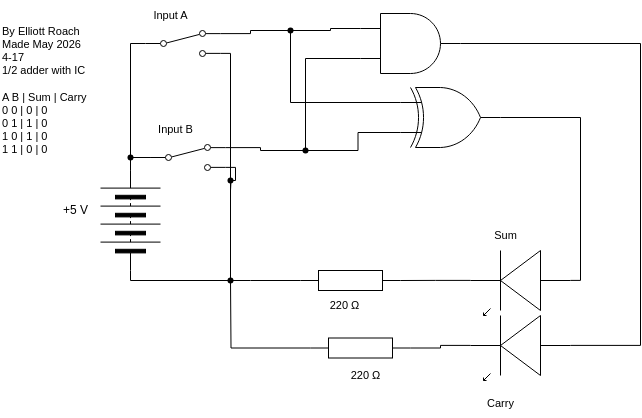

The diagram above was exported from draw.io. Its source (the exported page's mxGraphModel, read from the mxfile embedded in the PNG):
<mxGraphModel dx="484" dy="1462" grid="1" gridSize="10" guides="1" tooltips="1" connect="1" arrows="1" fold="1" page="1" pageScale="1" pageWidth="850" pageHeight="1100" math="0" shadow="0">
  <root>
    <mxCell id="0" />
    <mxCell id="1" parent="0" />
    <mxCell id="3" value="" style="pointerEvents=1;verticalLabelPosition=bottom;shadow=0;dashed=0;align=center;html=1;verticalAlign=top;shape=mxgraph.electrical.resistors.resistor_1;rotation=0;" parent="1" vertex="1">
      <mxGeometry x="430" y="110" width="100" height="20" as="geometry" />
    </mxCell>
    <mxCell id="4" value="" style="verticalLabelPosition=bottom;shadow=0;dashed=0;align=center;html=1;verticalAlign=top;shape=mxgraph.electrical.opto_electronics.led_1;pointerEvents=1;rotation=-180;" parent="1" vertex="1">
      <mxGeometry x="600" y="90" width="100" height="65" as="geometry" />
    </mxCell>
    <mxCell id="8" style="edgeStyle=orthogonalEdgeStyle;shape=connector;curved=0;rounded=0;html=1;exitDx=0;exitDy=0;exitPerimeter=0;entryX=0;entryY=0.5;entryDx=0;entryDy=0;strokeColor=#000000;align=center;verticalAlign=middle;fontFamily=Helvetica;fontSize=11;fontColor=default;labelBackgroundColor=default;endArrow=none;endFill=0;" parent="1" source="18" target="11" edge="1">
      <mxGeometry relative="1" as="geometry">
        <mxPoint x="342.9" y="48.809999999999945" as="targetPoint" />
      </mxGeometry>
    </mxCell>
    <mxCell id="9" value="220&amp;nbsp;Ω" style="text;html=1;align=center;verticalAlign=middle;resizable=0;points=[];autosize=1;strokeColor=none;fillColor=none;fontFamily=Helvetica;fontSize=11;fontColor=default;labelBackgroundColor=default;" parent="1" vertex="1">
      <mxGeometry x="449" y="130" width="50" height="30" as="geometry" />
    </mxCell>
    <mxCell id="10" value="By Elliott Roach&lt;div&gt;Made May 2026&amp;nbsp;&lt;/div&gt;&lt;div&gt;4-17&lt;/div&gt;&lt;div&gt;1/2 adder with IC&lt;/div&gt;&lt;div&gt;&lt;br&gt;&lt;/div&gt;&lt;div&gt;A B | Sum | Carry&lt;/div&gt;&lt;div&gt;0 0 | 0 | 0&lt;/div&gt;&lt;div&gt;0 1 | 1 | 0&lt;/div&gt;&lt;div&gt;1 0 | 1 | 0&lt;/div&gt;&lt;div&gt;1 1 | 0 | 0&lt;/div&gt;" style="text;html=1;align=left;verticalAlign=middle;resizable=0;points=[];autosize=1;strokeColor=none;fillColor=none;fontFamily=Helvetica;fontSize=11;fontColor=default;labelBackgroundColor=default;" parent="1" vertex="1">
      <mxGeometry x="130" y="-145" width="110" height="150" as="geometry" />
    </mxCell>
    <mxCell id="67" style="edgeStyle=orthogonalEdgeStyle;shape=connector;curved=0;rounded=0;html=1;exitX=1;exitY=0.5;exitDx=0;exitDy=0;entryX=0;entryY=0.5;entryDx=0;entryDy=0;strokeColor=#000000;align=center;verticalAlign=middle;fontFamily=Helvetica;fontSize=11;fontColor=default;labelBackgroundColor=default;endArrow=none;endFill=0;" parent="1" source="11" target="13" edge="1">
      <mxGeometry relative="1" as="geometry" />
    </mxCell>
    <mxCell id="11" value="" style="pointerEvents=1;verticalLabelPosition=bottom;shadow=0;dashed=0;align=center;html=1;verticalAlign=top;shape=mxgraph.electrical.miscellaneous.batteryStack;fontFamily=Helvetica;fontSize=11;fontColor=default;labelBackgroundColor=default;rotation=-90;" parent="1" vertex="1">
      <mxGeometry x="210" y="30" width="100" height="60" as="geometry" />
    </mxCell>
    <mxCell id="12" value="+5 V" style="text;html=1;align=center;verticalAlign=middle;resizable=0;points=[];autosize=1;strokeColor=none;fillColor=none;" parent="1" vertex="1">
      <mxGeometry x="180" y="35" width="50" height="30" as="geometry" />
    </mxCell>
    <mxCell id="16" style="edgeStyle=orthogonalEdgeStyle;shape=connector;curved=0;rounded=0;html=1;exitX=1;exitY=0.88;exitDx=0;exitDy=0;strokeColor=#000000;align=center;verticalAlign=middle;fontFamily=Helvetica;fontSize=11;fontColor=default;labelBackgroundColor=default;endArrow=none;endFill=0;" parent="1" source="13" edge="1">
      <mxGeometry relative="1" as="geometry">
        <mxPoint x="360" y="120" as="targetPoint" />
        <Array as="points">
          <mxPoint x="360" y="-107" />
        </Array>
      </mxGeometry>
    </mxCell>
    <mxCell id="13" value="" style="html=1;shape=mxgraph.electrical.electro-mechanical.twoWaySwitch;aspect=fixed;elSwitchState=2;fontFamily=Helvetica;fontSize=11;fontColor=default;labelBackgroundColor=default;" parent="1" vertex="1">
      <mxGeometry x="275" y="-130" width="75" height="26" as="geometry" />
    </mxCell>
    <mxCell id="18" value="" style="shape=waypoint;sketch=0;size=6;pointerEvents=1;points=[];fillColor=none;resizable=0;rotatable=0;perimeter=centerPerimeter;snapToPoint=1;fontFamily=Helvetica;fontSize=11;fontColor=default;labelBackgroundColor=default;" parent="1" vertex="1">
      <mxGeometry x="350" y="110" width="20" height="20" as="geometry" />
    </mxCell>
    <mxCell id="20" value="Input A" style="text;html=1;align=center;verticalAlign=middle;resizable=0;points=[];autosize=1;strokeColor=none;fillColor=none;fontFamily=Helvetica;fontSize=11;fontColor=default;labelBackgroundColor=default;" parent="1" vertex="1">
      <mxGeometry x="270" y="-160" width="60" height="30" as="geometry" />
    </mxCell>
    <mxCell id="23" style="edgeStyle=orthogonalEdgeStyle;shape=connector;curved=0;rounded=0;html=1;exitX=1;exitY=0.54;exitDx=0;exitDy=0;exitPerimeter=0;entryX=1;entryY=0.5;entryDx=0;entryDy=0;entryPerimeter=0;strokeColor=#000000;align=center;verticalAlign=middle;fontFamily=Helvetica;fontSize=11;fontColor=default;labelBackgroundColor=default;endArrow=none;endFill=0;" parent="1" source="4" target="3" edge="1">
      <mxGeometry relative="1" as="geometry" />
    </mxCell>
    <mxCell id="24" style="edgeStyle=orthogonalEdgeStyle;shape=connector;curved=0;rounded=0;html=1;exitX=0;exitY=0.5;exitDx=0;exitDy=0;exitPerimeter=0;entryX=0.549;entryY=0.654;entryDx=0;entryDy=0;entryPerimeter=0;strokeColor=#000000;align=center;verticalAlign=middle;fontFamily=Helvetica;fontSize=11;fontColor=default;labelBackgroundColor=default;endArrow=none;endFill=0;" parent="1" source="3" target="18" edge="1">
      <mxGeometry relative="1" as="geometry">
        <Array as="points">
          <mxPoint x="380" y="120" />
          <mxPoint x="380" y="120" />
        </Array>
      </mxGeometry>
    </mxCell>
    <mxCell id="34" value="Sum" style="text;html=1;align=center;verticalAlign=middle;resizable=0;points=[];autosize=1;strokeColor=none;fillColor=none;fontFamily=Helvetica;fontSize=11;fontColor=default;labelBackgroundColor=default;" parent="1" vertex="1">
      <mxGeometry x="610" y="60" width="50" height="30" as="geometry" />
    </mxCell>
    <mxCell id="68" style="edgeStyle=orthogonalEdgeStyle;shape=connector;curved=0;rounded=0;html=1;exitDx=0;exitDy=0;entryX=1;entryY=0.5;entryDx=0;entryDy=0;strokeColor=#000000;align=center;verticalAlign=middle;fontFamily=Helvetica;fontSize=11;fontColor=default;labelBackgroundColor=default;endArrow=none;endFill=0;" parent="1" source="69" target="11" edge="1">
      <mxGeometry relative="1" as="geometry" />
    </mxCell>
    <mxCell id="65" value="" style="html=1;shape=mxgraph.electrical.electro-mechanical.twoWaySwitch;aspect=fixed;elSwitchState=2;fontFamily=Helvetica;fontSize=11;fontColor=default;labelBackgroundColor=default;" parent="1" vertex="1">
      <mxGeometry x="280" y="-16" width="75" height="26" as="geometry" />
    </mxCell>
    <mxCell id="70" value="" style="edgeStyle=orthogonalEdgeStyle;shape=connector;curved=0;rounded=0;html=1;exitX=0;exitY=0.5;exitDx=0;exitDy=0;entryDx=0;entryDy=0;strokeColor=#000000;align=center;verticalAlign=middle;fontFamily=Helvetica;fontSize=11;fontColor=default;labelBackgroundColor=default;endArrow=none;endFill=0;" parent="1" source="65" target="69" edge="1">
      <mxGeometry relative="1" as="geometry">
        <mxPoint x="280" y="-3" as="sourcePoint" />
        <mxPoint x="260" y="10" as="targetPoint" />
      </mxGeometry>
    </mxCell>
    <mxCell id="69" value="" style="shape=waypoint;sketch=0;size=6;pointerEvents=1;points=[];fillColor=none;resizable=0;rotatable=0;perimeter=centerPerimeter;snapToPoint=1;fontFamily=Helvetica;fontSize=11;fontColor=default;labelBackgroundColor=default;" parent="1" vertex="1">
      <mxGeometry x="250" y="-13" width="20" height="20" as="geometry" />
    </mxCell>
    <mxCell id="73" value="" style="shape=waypoint;sketch=0;size=6;pointerEvents=1;points=[];fillColor=none;resizable=0;rotatable=0;perimeter=centerPerimeter;snapToPoint=1;fontFamily=Helvetica;fontSize=11;fontColor=default;labelBackgroundColor=default;" parent="1" vertex="1">
      <mxGeometry x="350" y="10" width="20" height="20" as="geometry" />
    </mxCell>
    <mxCell id="75" style="edgeStyle=orthogonalEdgeStyle;shape=connector;curved=0;rounded=0;html=1;exitX=1;exitY=0.88;exitDx=0;exitDy=0;strokeColor=#000000;align=center;verticalAlign=middle;fontFamily=Helvetica;fontSize=11;fontColor=default;labelBackgroundColor=default;endArrow=none;endFill=0;" parent="1" source="65" edge="1">
      <mxGeometry relative="1" as="geometry">
        <mxPoint x="360" y="30" as="targetPoint" />
      </mxGeometry>
    </mxCell>
    <mxCell id="78" style="edgeStyle=orthogonalEdgeStyle;shape=connector;curved=0;rounded=0;html=1;exitDx=0;exitDy=0;exitPerimeter=0;entryX=1;entryY=0.12;entryDx=0;entryDy=0;strokeColor=#000000;align=center;verticalAlign=middle;fontFamily=Helvetica;fontSize=11;fontColor=default;labelBackgroundColor=default;endArrow=none;endFill=0;" parent="1" source="117" target="13" edge="1">
      <mxGeometry relative="1" as="geometry">
        <mxPoint x="470" y="-65" as="sourcePoint" />
      </mxGeometry>
    </mxCell>
    <mxCell id="79" style="edgeStyle=orthogonalEdgeStyle;shape=connector;curved=0;rounded=0;html=1;exitDx=0;exitDy=0;entryX=0;entryY=0.75;entryDx=0;entryDy=0;entryPerimeter=0;strokeColor=#000000;align=center;verticalAlign=middle;fontFamily=Helvetica;fontSize=11;fontColor=default;labelBackgroundColor=default;endArrow=none;endFill=0;" parent="1" source="114" target="109" edge="1">
      <mxGeometry relative="1" as="geometry">
        <mxPoint x="470" y="-35" as="targetPoint" />
        <Array as="points">
          <mxPoint x="435" y="-102" />
        </Array>
      </mxGeometry>
    </mxCell>
    <mxCell id="80" value="Input B" style="text;html=1;align=center;verticalAlign=middle;resizable=0;points=[];autosize=1;strokeColor=none;fillColor=none;fontFamily=Helvetica;fontSize=11;fontColor=default;labelBackgroundColor=default;" parent="1" vertex="1">
      <mxGeometry x="270" y="-46" width="70" height="30" as="geometry" />
    </mxCell>
    <mxCell id="100" style="edgeStyle=orthogonalEdgeStyle;shape=connector;curved=0;rounded=0;html=1;exitX=1;exitY=0.5;exitDx=0;exitDy=0;exitPerimeter=0;entryX=0;entryY=0.54;entryDx=0;entryDy=0;entryPerimeter=0;strokeColor=#000000;align=center;verticalAlign=middle;fontFamily=Helvetica;fontSize=11;fontColor=default;labelBackgroundColor=default;endArrow=none;endFill=0;" parent="1" source="112" target="4" edge="1">
      <mxGeometry relative="1" as="geometry">
        <mxPoint x="570" y="-50" as="sourcePoint" />
      </mxGeometry>
    </mxCell>
    <mxCell id="104" value="" style="verticalLabelPosition=bottom;shadow=0;dashed=0;align=center;html=1;verticalAlign=top;shape=mxgraph.electrical.opto_electronics.led_1;pointerEvents=1;rotation=-180;" parent="1" vertex="1">
      <mxGeometry x="600" y="155" width="100" height="65" as="geometry" />
    </mxCell>
    <mxCell id="108" style="edgeStyle=orthogonalEdgeStyle;shape=connector;curved=0;rounded=0;html=1;exitX=0;exitY=0.5;exitDx=0;exitDy=0;exitPerimeter=0;strokeColor=#000000;align=center;verticalAlign=middle;fontFamily=Helvetica;fontSize=11;fontColor=default;labelBackgroundColor=default;endArrow=none;endFill=0;" parent="1" source="105" edge="1">
      <mxGeometry relative="1" as="geometry">
        <mxPoint x="360" y="120" as="targetPoint" />
      </mxGeometry>
    </mxCell>
    <mxCell id="105" value="" style="pointerEvents=1;verticalLabelPosition=bottom;shadow=0;dashed=0;align=center;html=1;verticalAlign=top;shape=mxgraph.electrical.resistors.resistor_1;rotation=0;" parent="1" vertex="1">
      <mxGeometry x="440" y="177.5" width="100" height="20" as="geometry" />
    </mxCell>
    <mxCell id="106" value="220&amp;nbsp;Ω" style="text;html=1;align=center;verticalAlign=middle;resizable=0;points=[];autosize=1;strokeColor=none;fillColor=none;fontFamily=Helvetica;fontSize=11;fontColor=default;labelBackgroundColor=default;" parent="1" vertex="1">
      <mxGeometry x="470" y="200" width="50" height="30" as="geometry" />
    </mxCell>
    <mxCell id="107" style="edgeStyle=orthogonalEdgeStyle;shape=connector;curved=0;rounded=0;html=1;exitX=1;exitY=0.54;exitDx=0;exitDy=0;exitPerimeter=0;entryX=1;entryY=0.5;entryDx=0;entryDy=0;entryPerimeter=0;strokeColor=#000000;align=center;verticalAlign=middle;fontFamily=Helvetica;fontSize=11;fontColor=default;labelBackgroundColor=default;endArrow=none;endFill=0;" parent="1" source="104" target="105" edge="1">
      <mxGeometry relative="1" as="geometry" />
    </mxCell>
    <mxCell id="110" style="edgeStyle=orthogonalEdgeStyle;shape=connector;curved=0;rounded=0;html=1;exitX=1;exitY=0.5;exitDx=0;exitDy=0;exitPerimeter=0;strokeColor=#000000;align=center;verticalAlign=middle;fontFamily=Helvetica;fontSize=11;fontColor=default;labelBackgroundColor=default;endArrow=none;endFill=0;entryX=0;entryY=0.54;entryDx=0;entryDy=0;entryPerimeter=0;" parent="1" source="109" target="104" edge="1">
      <mxGeometry relative="1" as="geometry">
        <mxPoint x="800" y="20" as="targetPoint" />
        <Array as="points">
          <mxPoint x="770" y="-117" />
          <mxPoint x="770" y="185" />
        </Array>
      </mxGeometry>
    </mxCell>
    <mxCell id="109" value="" style="verticalLabelPosition=bottom;shadow=0;dashed=0;align=center;html=1;verticalAlign=top;shape=mxgraph.electrical.logic_gates.logic_gate;operation=and;fontFamily=Helvetica;fontSize=11;fontColor=default;labelBackgroundColor=default;" parent="1" vertex="1">
      <mxGeometry x="490" y="-147" width="100" height="60" as="geometry" />
    </mxCell>
    <mxCell id="111" value="Carry" style="text;html=1;align=center;verticalAlign=middle;resizable=0;points=[];autosize=1;strokeColor=none;fillColor=none;fontFamily=Helvetica;fontSize=11;fontColor=default;labelBackgroundColor=default;" parent="1" vertex="1">
      <mxGeometry x="605" y="228" width="50" height="30" as="geometry" />
    </mxCell>
    <mxCell id="116" style="edgeStyle=orthogonalEdgeStyle;shape=connector;curved=0;rounded=0;html=1;exitX=0;exitY=0.75;exitDx=0;exitDy=0;exitPerimeter=0;strokeColor=#000000;align=center;verticalAlign=middle;fontFamily=Helvetica;fontSize=11;fontColor=default;labelBackgroundColor=default;endArrow=none;endFill=0;" parent="1" source="112" target="114" edge="1">
      <mxGeometry relative="1" as="geometry" />
    </mxCell>
    <mxCell id="112" value="" style="verticalLabelPosition=bottom;shadow=0;dashed=0;align=center;html=1;verticalAlign=top;shape=mxgraph.electrical.logic_gates.logic_gate;operation=xor;fontFamily=Helvetica;fontSize=11;fontColor=default;labelBackgroundColor=default;" parent="1" vertex="1">
      <mxGeometry x="530" y="-73" width="100" height="60" as="geometry" />
    </mxCell>
    <mxCell id="115" value="" style="edgeStyle=orthogonalEdgeStyle;shape=connector;curved=0;rounded=0;html=1;exitX=1;exitY=0.12;exitDx=0;exitDy=0;entryDx=0;entryDy=0;entryPerimeter=0;strokeColor=#000000;align=center;verticalAlign=middle;fontFamily=Helvetica;fontSize=11;fontColor=default;labelBackgroundColor=default;endArrow=none;endFill=0;" parent="1" source="65" target="114" edge="1">
      <mxGeometry relative="1" as="geometry">
        <mxPoint x="490" y="-102" as="targetPoint" />
        <mxPoint x="355" y="-13" as="sourcePoint" />
      </mxGeometry>
    </mxCell>
    <mxCell id="114" value="" style="shape=waypoint;sketch=0;size=6;pointerEvents=1;points=[];fillColor=none;resizable=0;rotatable=0;perimeter=centerPerimeter;snapToPoint=1;fontFamily=Helvetica;fontSize=11;fontColor=default;labelBackgroundColor=default;" parent="1" vertex="1">
      <mxGeometry x="425" y="-20" width="20" height="20" as="geometry" />
    </mxCell>
    <mxCell id="118" value="" style="edgeStyle=orthogonalEdgeStyle;shape=connector;curved=0;rounded=0;html=1;exitX=0;exitY=0.25;exitDx=0;exitDy=0;exitPerimeter=0;entryDx=0;entryDy=0;strokeColor=#000000;align=center;verticalAlign=middle;fontFamily=Helvetica;fontSize=11;fontColor=default;labelBackgroundColor=default;endArrow=none;endFill=0;" parent="1" source="109" target="117" edge="1">
      <mxGeometry relative="1" as="geometry">
        <mxPoint x="490" y="-132" as="sourcePoint" />
        <mxPoint x="350" y="-127" as="targetPoint" />
      </mxGeometry>
    </mxCell>
    <mxCell id="117" value="" style="shape=waypoint;sketch=0;size=6;pointerEvents=1;points=[];fillColor=none;resizable=0;rotatable=0;perimeter=centerPerimeter;snapToPoint=1;fontFamily=Helvetica;fontSize=11;fontColor=default;labelBackgroundColor=default;" parent="1" vertex="1">
      <mxGeometry x="410" y="-140" width="20" height="20" as="geometry" />
    </mxCell>
    <mxCell id="119" style="edgeStyle=orthogonalEdgeStyle;shape=connector;curved=0;rounded=0;html=1;exitX=0;exitY=0.25;exitDx=0;exitDy=0;exitPerimeter=0;entryX=0.6;entryY=0.85;entryDx=0;entryDy=0;entryPerimeter=0;strokeColor=#000000;align=center;verticalAlign=middle;fontFamily=Helvetica;fontSize=11;fontColor=default;labelBackgroundColor=default;endArrow=none;endFill=0;" parent="1" source="112" target="117" edge="1">
      <mxGeometry relative="1" as="geometry" />
    </mxCell>
  </root>
</mxGraphModel>